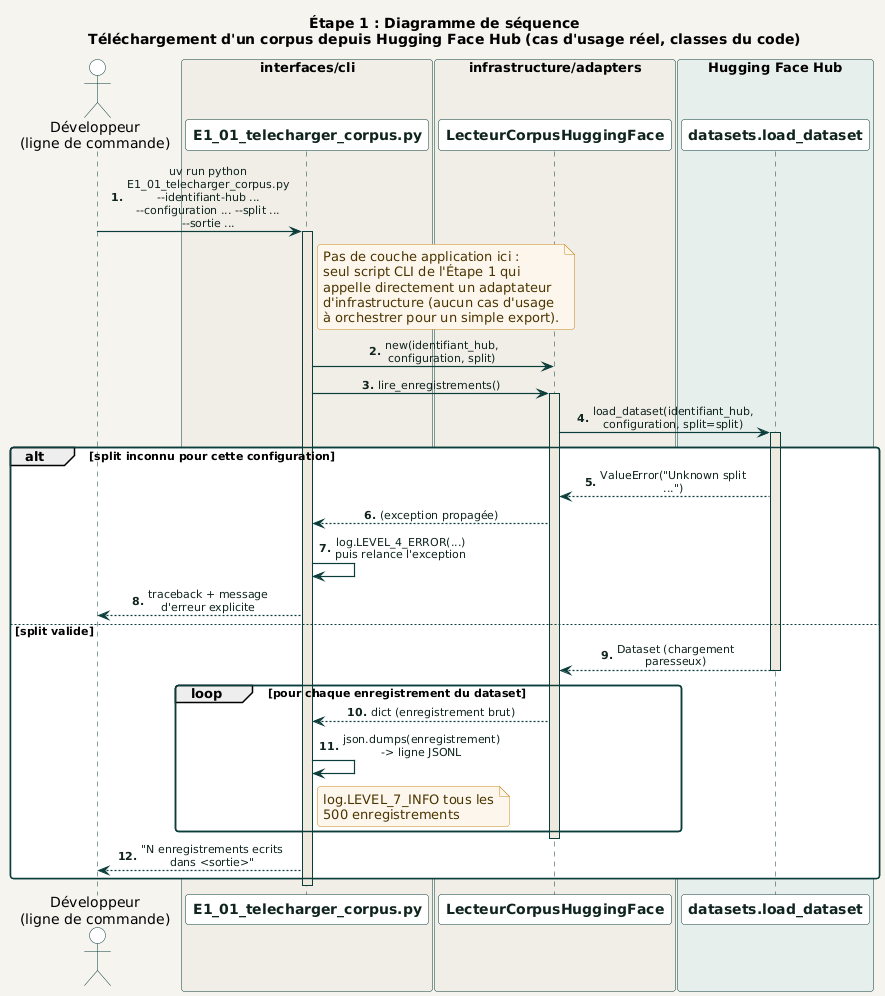

The diagram above was rendered by PlantUML. Its source (embedded in the PNG):
@startuml telecharger_corpus
!include ../../_common/estilo.iuml

title Étape 1 : Diagramme de séquence\nTéléchargement d'un corpus depuis Hugging Face Hub (cas d'usage réel, classes du code)

actor "Développeur\n(ligne de commande)" as Dev

box "interfaces/cli" #F0EEE7
  participant "E1_01_telecharger_corpus.py" as CLI
end box

box "infrastructure/adapters" #F0EEE7
  participant "LecteurCorpusHuggingFace" as Lecteur
end box

box "Hugging Face Hub" #E7EFEC
  participant "datasets.load_dataset" as HF
end box

autonumber "<b>0."

Dev -> CLI : uv run python E1_01_telecharger_corpus.py\n~-~-identifiant-hub ... ~-~-configuration ... ~-~-split ... ~-~-sortie ...
activate CLI

note right of CLI
  Pas de couche application ici :
  seul script CLI de l'Étape 1 qui
  appelle directement un adaptateur
  d'infrastructure (aucun cas d'usage
  à orchestrer pour un simple export).
end note

CLI -> Lecteur : new(identifiant_hub, configuration, split)

CLI -> Lecteur : lire_enregistrements()
activate Lecteur

Lecteur -> HF : load_dataset(identifiant_hub, configuration, split=split)
activate HF
alt split inconnu pour cette configuration
  HF --> Lecteur : ValueError("Unknown split ...")
  Lecteur --> CLI : (exception propagée)
  CLI -> CLI : log.LEVEL_4_ERROR(...)\npuis relance l'exception
  CLI --> Dev : traceback + message d'erreur explicite
else split valide
  HF --> Lecteur : Dataset (chargement paresseux)
  deactivate HF

  loop pour chaque enregistrement du dataset
    Lecteur --> CLI : dict (enregistrement brut)
    CLI -> CLI : json.dumps(enregistrement) -> ligne JSONL
    note right of CLI
      log.LEVEL_7_INFO tous les
      500 enregistrements
    end note
  end
  deactivate Lecteur

  CLI --> Dev : "N enregistrements ecrits dans <sortie>"
end
deactivate CLI

@enduml